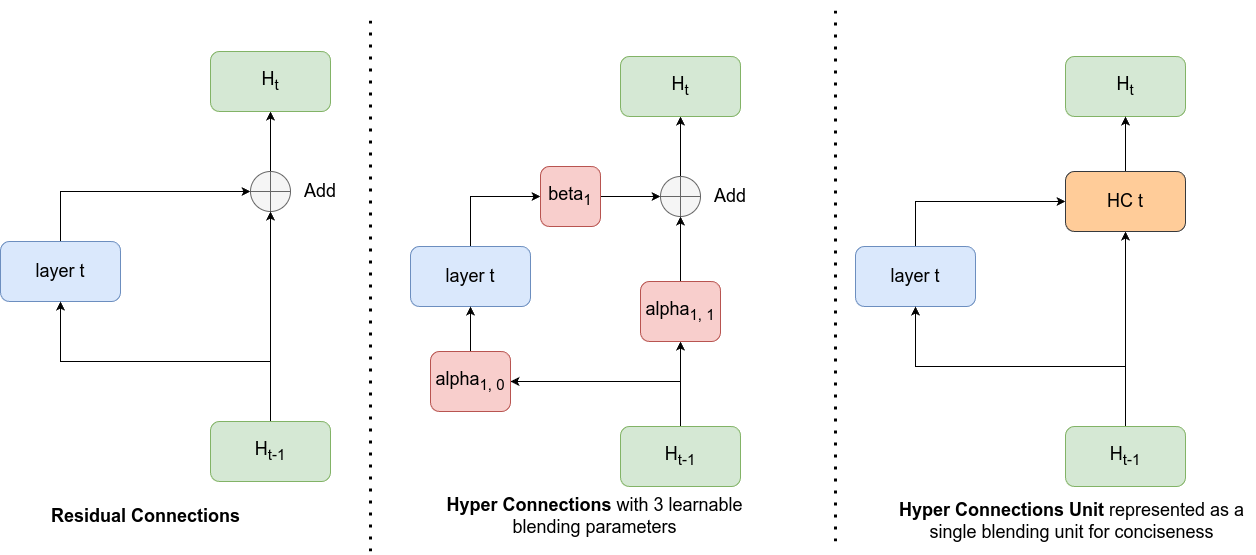

The diagram above was exported from draw.io. Its source (the exported page's mxGraphModel, read from the mxfile embedded in the PNG):
<mxGraphModel dx="1204" dy="2174" grid="1" gridSize="10" guides="1" tooltips="1" connect="1" arrows="1" fold="1" page="1" pageScale="1" pageWidth="850" pageHeight="1100" math="0" shadow="0">
  <root>
    <mxCell id="0" />
    <mxCell id="1" parent="0" />
    <mxCell id="U2Oa6Gytf5HLstqNAiiv-2" edge="1" parent="1" source="U2Oa6Gytf5HLstqNAiiv-3" style="edgeStyle=orthogonalEdgeStyle;rounded=0;orthogonalLoop=1;jettySize=auto;html=1;exitX=0.5;exitY=0;exitDx=0;exitDy=0;fontSize=18;" target="U2Oa6Gytf5HLstqNAiiv-9">
      <mxGeometry relative="1" as="geometry" />
    </mxCell>
    <mxCell id="U2Oa6Gytf5HLstqNAiiv-3" parent="1" style="shape=orEllipse;perimeter=ellipsePerimeter;whiteSpace=wrap;html=1;backgroundOutline=1;fillColor=#f5f5f5;fontColor=#333333;strokeColor=#666666;fontSize=18;" value="" vertex="1">
      <mxGeometry height="40" width="40" x="1585" y="93" as="geometry" />
    </mxCell>
    <mxCell id="U2Oa6Gytf5HLstqNAiiv-4" edge="1" parent="1" source="U2Oa6Gytf5HLstqNAiiv-5" style="edgeStyle=orthogonalEdgeStyle;rounded=0;orthogonalLoop=1;jettySize=auto;html=1;exitX=0.5;exitY=0;exitDx=0;exitDy=0;entryX=0;entryY=0.5;entryDx=0;entryDy=0;fontSize=18;" target="U2Oa6Gytf5HLstqNAiiv-3">
      <mxGeometry relative="1" as="geometry" />
    </mxCell>
    <mxCell id="U2Oa6Gytf5HLstqNAiiv-5" parent="1" style="rounded=1;whiteSpace=wrap;html=1;fillColor=#dae8fc;strokeColor=#6c8ebf;fontSize=18;" value="layer t" vertex="1">
      <mxGeometry height="60" width="120" x="1335" y="163" as="geometry" />
    </mxCell>
    <mxCell id="U2Oa6Gytf5HLstqNAiiv-6" edge="1" parent="1" source="U2Oa6Gytf5HLstqNAiiv-8" style="edgeStyle=orthogonalEdgeStyle;rounded=0;orthogonalLoop=1;jettySize=auto;html=1;exitX=0.5;exitY=0;exitDx=0;exitDy=0;entryX=0.5;entryY=1;entryDx=0;entryDy=0;fontSize=18;" target="U2Oa6Gytf5HLstqNAiiv-3">
      <mxGeometry relative="1" as="geometry" />
    </mxCell>
    <mxCell id="U2Oa6Gytf5HLstqNAiiv-7" edge="1" parent="1" source="U2Oa6Gytf5HLstqNAiiv-8" style="edgeStyle=orthogonalEdgeStyle;rounded=0;orthogonalLoop=1;jettySize=auto;html=1;exitX=0.5;exitY=0;exitDx=0;exitDy=0;entryX=0.5;entryY=1;entryDx=0;entryDy=0;fontSize=18;" target="U2Oa6Gytf5HLstqNAiiv-5">
      <mxGeometry relative="1" as="geometry" />
    </mxCell>
    <mxCell id="U2Oa6Gytf5HLstqNAiiv-8" parent="1" style="rounded=1;whiteSpace=wrap;html=1;fillColor=#d5e8d4;strokeColor=#82b366;fontSize=18;" value="H&lt;sub&gt;t-1&lt;/sub&gt;" vertex="1">
      <mxGeometry height="60" width="120" x="1545" y="343" as="geometry" />
    </mxCell>
    <mxCell id="U2Oa6Gytf5HLstqNAiiv-9" parent="1" style="rounded=1;whiteSpace=wrap;html=1;fillColor=#d5e8d4;strokeColor=#82b366;fontSize=18;" value="H&lt;sub&gt;t&lt;/sub&gt;" vertex="1">
      <mxGeometry height="60" width="120" x="1545" y="-27" as="geometry" />
    </mxCell>
    <mxCell id="U2Oa6Gytf5HLstqNAiiv-10" parent="1" style="text;html=1;whiteSpace=wrap;strokeColor=none;fillColor=none;align=center;verticalAlign=middle;rounded=0;fontSize=18;" value="Add" vertex="1">
      <mxGeometry height="30" width="60" x="1625" y="98" as="geometry" />
    </mxCell>
    <mxCell id="U2Oa6Gytf5HLstqNAiiv-11" edge="1" parent="1" source="U2Oa6Gytf5HLstqNAiiv-12" style="edgeStyle=orthogonalEdgeStyle;rounded=0;orthogonalLoop=1;jettySize=auto;html=1;exitX=0.5;exitY=0;exitDx=0;exitDy=0;fontSize=18;" target="U2Oa6Gytf5HLstqNAiiv-18">
      <mxGeometry relative="1" as="geometry" />
    </mxCell>
    <mxCell id="U2Oa6Gytf5HLstqNAiiv-12" parent="1" style="shape=orEllipse;perimeter=ellipsePerimeter;whiteSpace=wrap;html=1;backgroundOutline=1;fillColor=#f5f5f5;fontColor=#333333;strokeColor=#666666;fontSize=18;" value="" vertex="1">
      <mxGeometry height="40" width="40" x="1995" y="98" as="geometry" />
    </mxCell>
    <mxCell id="U2Oa6Gytf5HLstqNAiiv-13" edge="1" parent="1" source="U2Oa6Gytf5HLstqNAiiv-14" style="edgeStyle=orthogonalEdgeStyle;rounded=0;orthogonalLoop=1;jettySize=auto;html=1;exitX=0.5;exitY=0;exitDx=0;exitDy=0;entryX=0;entryY=0.5;entryDx=0;entryDy=0;fontSize=18;" target="U2Oa6Gytf5HLstqNAiiv-25">
      <mxGeometry relative="1" as="geometry" />
    </mxCell>
    <mxCell id="U2Oa6Gytf5HLstqNAiiv-14" parent="1" style="rounded=1;whiteSpace=wrap;html=1;fillColor=#dae8fc;strokeColor=#6c8ebf;fontSize=18;" value="layer t" vertex="1">
      <mxGeometry height="60" width="120" x="1745" y="168" as="geometry" />
    </mxCell>
    <mxCell id="U2Oa6Gytf5HLstqNAiiv-15" edge="1" parent="1" source="U2Oa6Gytf5HLstqNAiiv-17" style="edgeStyle=orthogonalEdgeStyle;rounded=0;orthogonalLoop=1;jettySize=auto;html=1;exitX=0.5;exitY=0;exitDx=0;exitDy=0;entryX=1;entryY=0.5;entryDx=0;entryDy=0;fontSize=18;" target="U2Oa6Gytf5HLstqNAiiv-21">
      <mxGeometry relative="1" as="geometry" />
    </mxCell>
    <mxCell id="U2Oa6Gytf5HLstqNAiiv-16" edge="1" parent="1" source="U2Oa6Gytf5HLstqNAiiv-17" style="edgeStyle=orthogonalEdgeStyle;rounded=0;orthogonalLoop=1;jettySize=auto;html=1;exitX=0.5;exitY=0;exitDx=0;exitDy=0;entryX=0.5;entryY=1;entryDx=0;entryDy=0;fontSize=18;" target="U2Oa6Gytf5HLstqNAiiv-23">
      <mxGeometry relative="1" as="geometry" />
    </mxCell>
    <mxCell id="U2Oa6Gytf5HLstqNAiiv-17" parent="1" style="rounded=1;whiteSpace=wrap;html=1;fillColor=#d5e8d4;strokeColor=#82b366;fontSize=18;" value="H&lt;sub&gt;t-1&lt;/sub&gt;" vertex="1">
      <mxGeometry height="60" width="120" x="1955" y="348" as="geometry" />
    </mxCell>
    <mxCell id="U2Oa6Gytf5HLstqNAiiv-18" parent="1" style="rounded=1;whiteSpace=wrap;html=1;fillColor=#d5e8d4;strokeColor=#82b366;fontSize=18;" value="H&lt;sub&gt;t&lt;/sub&gt;" vertex="1">
      <mxGeometry height="60" width="120" x="1955" y="-22" as="geometry" />
    </mxCell>
    <mxCell id="U2Oa6Gytf5HLstqNAiiv-19" parent="1" style="text;html=1;whiteSpace=wrap;strokeColor=none;fillColor=none;align=center;verticalAlign=middle;rounded=0;fontSize=18;" value="Add" vertex="1">
      <mxGeometry height="30" width="60" x="2035" y="103" as="geometry" />
    </mxCell>
    <mxCell id="U2Oa6Gytf5HLstqNAiiv-20" edge="1" parent="1" source="U2Oa6Gytf5HLstqNAiiv-21" style="edgeStyle=orthogonalEdgeStyle;rounded=0;orthogonalLoop=1;jettySize=auto;html=1;exitX=0.5;exitY=0;exitDx=0;exitDy=0;entryX=0.5;entryY=1;entryDx=0;entryDy=0;fontSize=18;" target="U2Oa6Gytf5HLstqNAiiv-14">
      <mxGeometry relative="1" as="geometry" />
    </mxCell>
    <mxCell id="U2Oa6Gytf5HLstqNAiiv-21" parent="1" style="rounded=1;whiteSpace=wrap;html=1;fillColor=#f8cecc;strokeColor=#b85450;fontSize=18;" value="alpha&lt;sub&gt;1, 0&lt;/sub&gt;" vertex="1">
      <mxGeometry height="60" width="80" x="1765" y="273" as="geometry" />
    </mxCell>
    <mxCell id="U2Oa6Gytf5HLstqNAiiv-22" edge="1" parent="1" source="U2Oa6Gytf5HLstqNAiiv-23" style="edgeStyle=orthogonalEdgeStyle;rounded=0;orthogonalLoop=1;jettySize=auto;html=1;exitX=0.5;exitY=0;exitDx=0;exitDy=0;entryX=0.5;entryY=1;entryDx=0;entryDy=0;fontSize=18;" target="U2Oa6Gytf5HLstqNAiiv-12">
      <mxGeometry relative="1" as="geometry" />
    </mxCell>
    <mxCell id="U2Oa6Gytf5HLstqNAiiv-23" parent="1" style="rounded=1;whiteSpace=wrap;html=1;fillColor=#f8cecc;strokeColor=#b85450;fontSize=18;" value="alpha&lt;sub&gt;1, 1&lt;/sub&gt;" vertex="1">
      <mxGeometry height="60" width="80" x="1975" y="203" as="geometry" />
    </mxCell>
    <mxCell id="U2Oa6Gytf5HLstqNAiiv-24" edge="1" parent="1" source="U2Oa6Gytf5HLstqNAiiv-25" style="edgeStyle=orthogonalEdgeStyle;rounded=0;orthogonalLoop=1;jettySize=auto;html=1;exitX=1;exitY=0.5;exitDx=0;exitDy=0;entryX=0;entryY=0.5;entryDx=0;entryDy=0;fontSize=18;" target="U2Oa6Gytf5HLstqNAiiv-12">
      <mxGeometry relative="1" as="geometry" />
    </mxCell>
    <mxCell id="U2Oa6Gytf5HLstqNAiiv-25" parent="1" style="rounded=1;whiteSpace=wrap;html=1;fillColor=#f8cecc;strokeColor=#b85450;fontSize=18;" value="beta&lt;sub&gt;1&lt;/sub&gt;" vertex="1">
      <mxGeometry height="60" width="60" x="1875" y="88" as="geometry" />
    </mxCell>
    <mxCell id="U2Oa6Gytf5HLstqNAiiv-26" edge="1" parent="1" style="endArrow=none;dashed=1;html=1;dashPattern=1 3;strokeWidth=3;rounded=0;fontSize=18;" value="">
      <mxGeometry height="50" relative="1" width="50" as="geometry">
        <mxPoint x="1705" y="473" as="sourcePoint" />
        <mxPoint x="1705" y="-67" as="targetPoint" />
      </mxGeometry>
    </mxCell>
    <mxCell id="U2Oa6Gytf5HLstqNAiiv-27" parent="1" style="text;html=1;whiteSpace=wrap;strokeColor=none;fillColor=none;align=center;verticalAlign=middle;rounded=0;fontSize=18;" value="&lt;b&gt;Residual Connections&lt;/b&gt;" vertex="1">
      <mxGeometry height="30" width="225" x="1368" y="423" as="geometry" />
    </mxCell>
    <mxCell id="U2Oa6Gytf5HLstqNAiiv-28" parent="1" style="text;html=1;whiteSpace=wrap;strokeColor=none;fillColor=none;align=center;verticalAlign=middle;rounded=0;fontSize=18;" value="&lt;b&gt;Hyper Connections&lt;/b&gt;&amp;nbsp;with 3 learnable blending parameters" vertex="1">
      <mxGeometry height="30" width="332.5" x="1762.5" y="423" as="geometry" />
    </mxCell>
    <mxCell id="U2Oa6Gytf5HLstqNAiiv-57" edge="1" parent="1" source="U2Oa6Gytf5HLstqNAiiv-47" style="edgeStyle=orthogonalEdgeStyle;rounded=0;orthogonalLoop=1;jettySize=auto;html=1;exitX=0.5;exitY=0;exitDx=0;exitDy=0;entryX=0;entryY=0.5;entryDx=0;entryDy=0;" target="U2Oa6Gytf5HLstqNAiiv-55">
      <mxGeometry relative="1" as="geometry" />
    </mxCell>
    <mxCell id="U2Oa6Gytf5HLstqNAiiv-47" parent="1" style="rounded=1;whiteSpace=wrap;html=1;fillColor=#dae8fc;strokeColor=#6c8ebf;fontSize=18;" value="layer t" vertex="1">
      <mxGeometry height="60" width="120" x="2190" y="168" as="geometry" />
    </mxCell>
    <mxCell id="U2Oa6Gytf5HLstqNAiiv-49" edge="1" parent="1" source="U2Oa6Gytf5HLstqNAiiv-50" style="edgeStyle=orthogonalEdgeStyle;rounded=0;orthogonalLoop=1;jettySize=auto;html=1;exitX=0.5;exitY=0;exitDx=0;exitDy=0;entryX=0.5;entryY=1;entryDx=0;entryDy=0;fontSize=18;" target="U2Oa6Gytf5HLstqNAiiv-47">
      <mxGeometry relative="1" as="geometry" />
    </mxCell>
    <mxCell id="U2Oa6Gytf5HLstqNAiiv-58" edge="1" parent="1" source="U2Oa6Gytf5HLstqNAiiv-50" style="edgeStyle=orthogonalEdgeStyle;rounded=0;orthogonalLoop=1;jettySize=auto;html=1;exitX=0.5;exitY=0;exitDx=0;exitDy=0;entryX=0.5;entryY=1;entryDx=0;entryDy=0;" target="U2Oa6Gytf5HLstqNAiiv-55">
      <mxGeometry relative="1" as="geometry" />
    </mxCell>
    <mxCell id="U2Oa6Gytf5HLstqNAiiv-50" parent="1" style="rounded=1;whiteSpace=wrap;html=1;fillColor=#d5e8d4;strokeColor=#82b366;fontSize=18;" value="H&lt;sub&gt;t-1&lt;/sub&gt;" vertex="1">
      <mxGeometry height="60" width="120" x="2400" y="348" as="geometry" />
    </mxCell>
    <mxCell id="U2Oa6Gytf5HLstqNAiiv-51" parent="1" style="rounded=1;whiteSpace=wrap;html=1;fillColor=#d5e8d4;strokeColor=#82b366;fontSize=18;" value="H&lt;sub&gt;t&lt;/sub&gt;" vertex="1">
      <mxGeometry height="60" width="120" x="2400" y="-22" as="geometry" />
    </mxCell>
    <mxCell id="U2Oa6Gytf5HLstqNAiiv-53" parent="1" style="text;html=1;whiteSpace=wrap;strokeColor=none;fillColor=none;align=center;verticalAlign=middle;rounded=0;fontSize=18;" value="&lt;b&gt;Hyper Connections Unit &lt;/b&gt;represented as a single blending unit for conciseness" vertex="1">
      <mxGeometry height="30" width="367" x="2223" y="428" as="geometry" />
    </mxCell>
    <mxCell id="U2Oa6Gytf5HLstqNAiiv-54" edge="1" parent="1" style="endArrow=none;dashed=1;html=1;dashPattern=1 3;strokeWidth=3;rounded=0;fontSize=18;" value="">
      <mxGeometry height="50" relative="1" width="50" as="geometry">
        <mxPoint x="2170" y="463" as="sourcePoint" />
        <mxPoint x="2170" y="-77" as="targetPoint" />
      </mxGeometry>
    </mxCell>
    <mxCell id="U2Oa6Gytf5HLstqNAiiv-59" edge="1" parent="1" source="U2Oa6Gytf5HLstqNAiiv-55" style="edgeStyle=orthogonalEdgeStyle;rounded=0;orthogonalLoop=1;jettySize=auto;html=1;exitX=0.5;exitY=0;exitDx=0;exitDy=0;entryX=0.5;entryY=1;entryDx=0;entryDy=0;" target="U2Oa6Gytf5HLstqNAiiv-51">
      <mxGeometry relative="1" as="geometry" />
    </mxCell>
    <mxCell id="U2Oa6Gytf5HLstqNAiiv-55" parent="1" style="rounded=1;whiteSpace=wrap;html=1;fillColor=#ffcc99;strokeColor=#36393d;fontSize=18;" value="HC t" vertex="1">
      <mxGeometry height="60" width="120" x="2400" y="93" as="geometry" />
    </mxCell>
  </root>
</mxGraphModel>